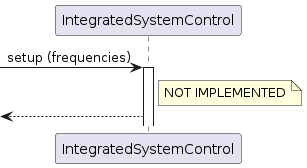

The diagram above was rendered by PlantUML. Its source (embedded in the PNG):
@startuml

participant IntegratedSystemControl as int

[-> int ++: setup (frequencies)
note right of int: NOT IMPLEMENTED
[<-- int

@enduml